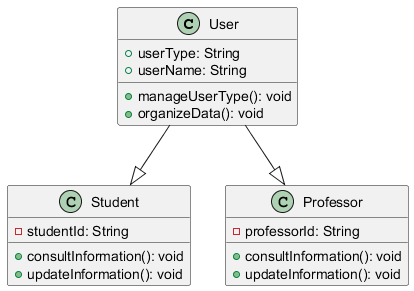

The diagram above was rendered by PlantUML. Its source (embedded in the PNG):
@startuml
class User {
    + userType: String
    + userName: String
    + manageUserType(): void
    + organizeData(): void
}

class Student {
    - studentId: String
    + consultInformation(): void
    + updateInformation(): void
}

class Professor {
    - professorId: String
    + consultInformation(): void
    + updateInformation(): void
}

User --|> Student
User --|> Professor
@enduml